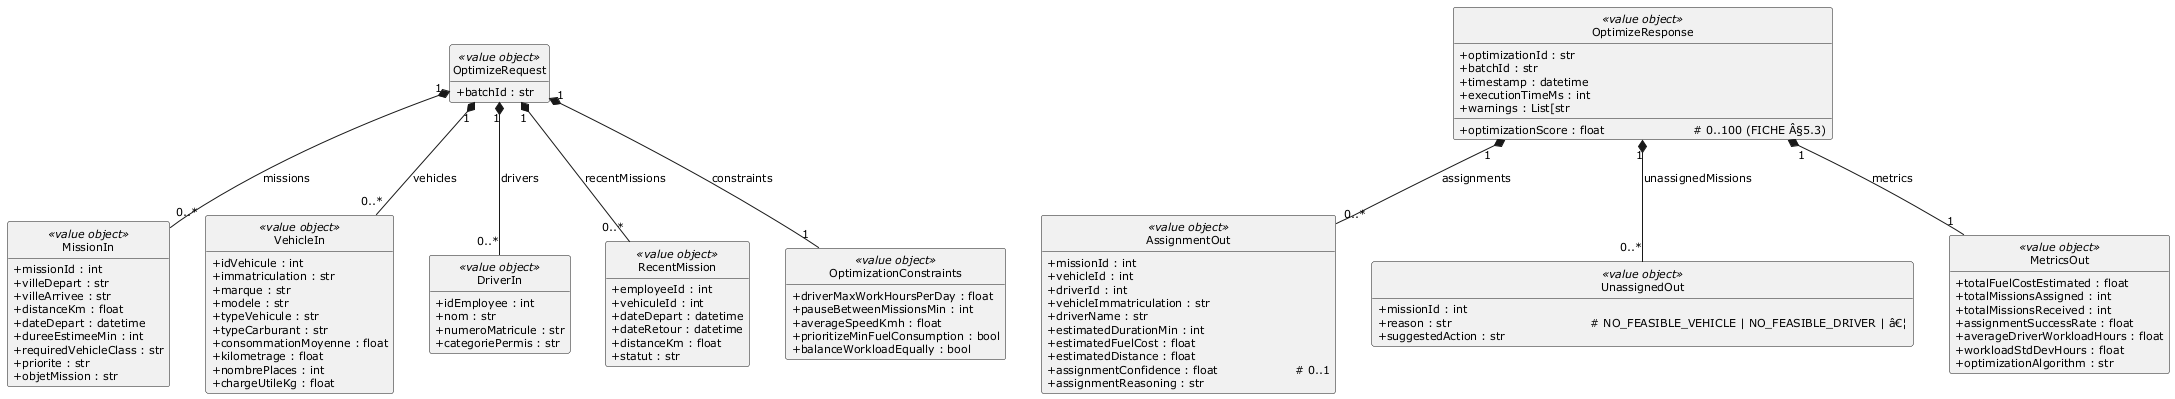

The diagram above was rendered by PlantUML. Its source (embedded in the PNG):
@startuml
skinparam style strictuml
skinparam packageStyle rectangle
skinparam classAttributeIconSize 0
skinparam shadowing false
skinparam defaultFontName Verdana
skinparam defaultFontSize 11
skinparam backgroundColor #FFFFFF
hide empty members

class MissionIn <<value object>> {
  +missionId : int
  +villeDepart : str
  +villeArrivee : str
  +distanceKm : float
  +dateDepart : datetime
  +dureeEstimeeMin : int
  +requiredVehicleClass : str
  +priorite : str
  +objetMission : str
}
class VehicleIn <<value object>> {
  +idVehicule : int
  +immatriculation : str
  +marque : str
  +modele : str
  +typeVehicule : str
  +typeCarburant : str
  +consommationMoyenne : float
  +kilometrage : float
  +nombrePlaces : int
  +chargeUtileKg : float
}
class DriverIn <<value object>> {
  +idEmployee : int
  +nom : str
  +numeroMatricule : str
  +categoriePermis : str
}
class RecentMission <<value object>> {
  +employeeId : int
  +vehiculeId : int
  +dateDepart : datetime
  +dateRetour : datetime
  +distanceKm : float
  +statut : str
}
class OptimizationConstraints <<value object>> {
  +driverMaxWorkHoursPerDay : float
  +pauseBetweenMissionsMin : int
  +averageSpeedKmh : float
  +prioritizeMinFuelConsumption : bool
  +balanceWorkloadEqually : bool
}
class OptimizeRequest <<value object>> {
  +batchId : str
}
class AssignmentOut <<value object>> {
  +missionId : int
  +vehicleId : int
  +driverId : int
  +vehicleImmatriculation : str
  +driverName : str
  +estimatedDurationMin : int
  +estimatedFuelCost : float
  +estimatedDistance : float
  +assignmentConfidence : float                    # 0..1
  +assignmentReasoning : str
}
class UnassignedOut <<value object>> {
  +missionId : int
  +reason : str                                    # NO_FEASIBLE_VEHICLE | NO_FEASIBLE_DRIVER | â€¦
  +suggestedAction : str
}
class MetricsOut <<value object>> {
  +totalFuelCostEstimated : float
  +totalMissionsAssigned : int
  +totalMissionsReceived : int
  +assignmentSuccessRate : float
  +averageDriverWorkloadHours : float
  +workloadStdDevHours : float
  +optimizationAlgorithm : str
}
class OptimizeResponse <<value object>> {
  +optimizationId : str
  +batchId : str
  +timestamp : datetime
  +executionTimeMs : int
  +optimizationScore : float                       # 0..100 (FICHE Â§5.3)
  +warnings : List[str
}

OptimizeRequest "1" *-- "0..*" DriverIn : drivers
OptimizeRequest "1" *-- "0..*" MissionIn : missions
OptimizeRequest "1" *-- "1" OptimizationConstraints : constraints
OptimizeRequest "1" *-- "0..*" RecentMission : recentMissions
OptimizeRequest "1" *-- "0..*" VehicleIn : vehicles
OptimizeResponse "1" *-- "0..*" AssignmentOut : assignments
OptimizeResponse "1" *-- "1" MetricsOut : metrics
OptimizeResponse "1" *-- "0..*" UnassignedOut : unassignedMissions

@enduml